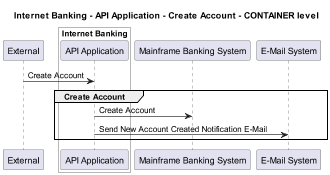

The diagram above was rendered by PlantUML. Its source (embedded in the PNG):
@startuml
!pragma layout smetana
skinparam dpi 60

title Internet Banking - API Application - Create Account - CONTAINER level

participant "External" as C4InterFlow.SoftwareSystems.ExternalSystem

box "Internet Banking" #White
    participant "API Application" as BigBankPlc.SoftwareSystems.InternetBanking.Containers.APIApplication
end box

participant "Mainframe Banking System" as BigBankPlc.SoftwareSystems.MainframeBankingSystem
participant "E-Mail System" as BigBankPlc.SoftwareSystems.EMailSystem

C4InterFlow.SoftwareSystems.ExternalSystem -> BigBankPlc.SoftwareSystems.InternetBanking.Containers.APIApplication : Create Account
group Create Account
BigBankPlc.SoftwareSystems.InternetBanking.Containers.APIApplication -> BigBankPlc.SoftwareSystems.MainframeBankingSystem : Create Account
BigBankPlc.SoftwareSystems.InternetBanking.Containers.APIApplication -> BigBankPlc.SoftwareSystems.EMailSystem : Send New Account Created Notification E-Mail
end


@enduml